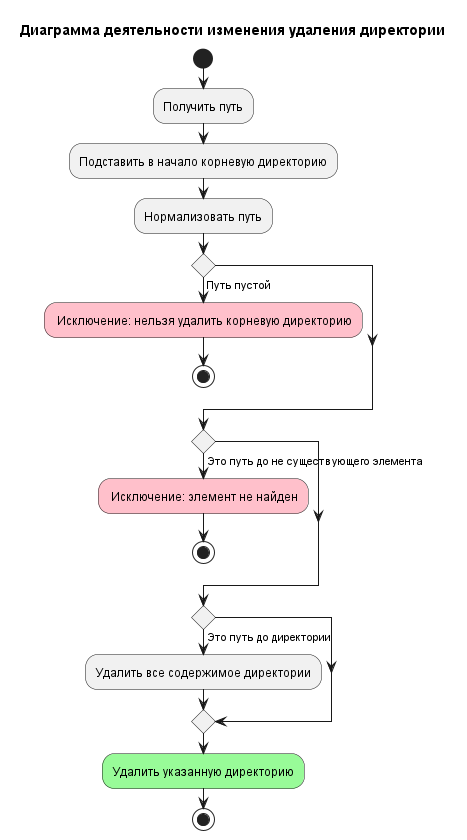

The diagram above was rendered by PlantUML. Its source (embedded in the PNG):
@startuml A3-delete-file-system-element
title
Диаграмма деятельности изменения удаления директории
end title

start
:Получить путь;
:Подставить в начало корневую директорию;
:Нормализовать путь;

if () then (Путь пустой)
    #pink: Исключение: нельзя удалить корневую директорию;
    stop
endif

if () then (Это путь до не существующего элемента)
    #pink: Исключение: элемент не найден;
    stop
endif

if () then (Это путь до директории)
    :Удалить все содержимое директории;
endif

#palegreen:Удалить указанную директорию;

stop

@enduml